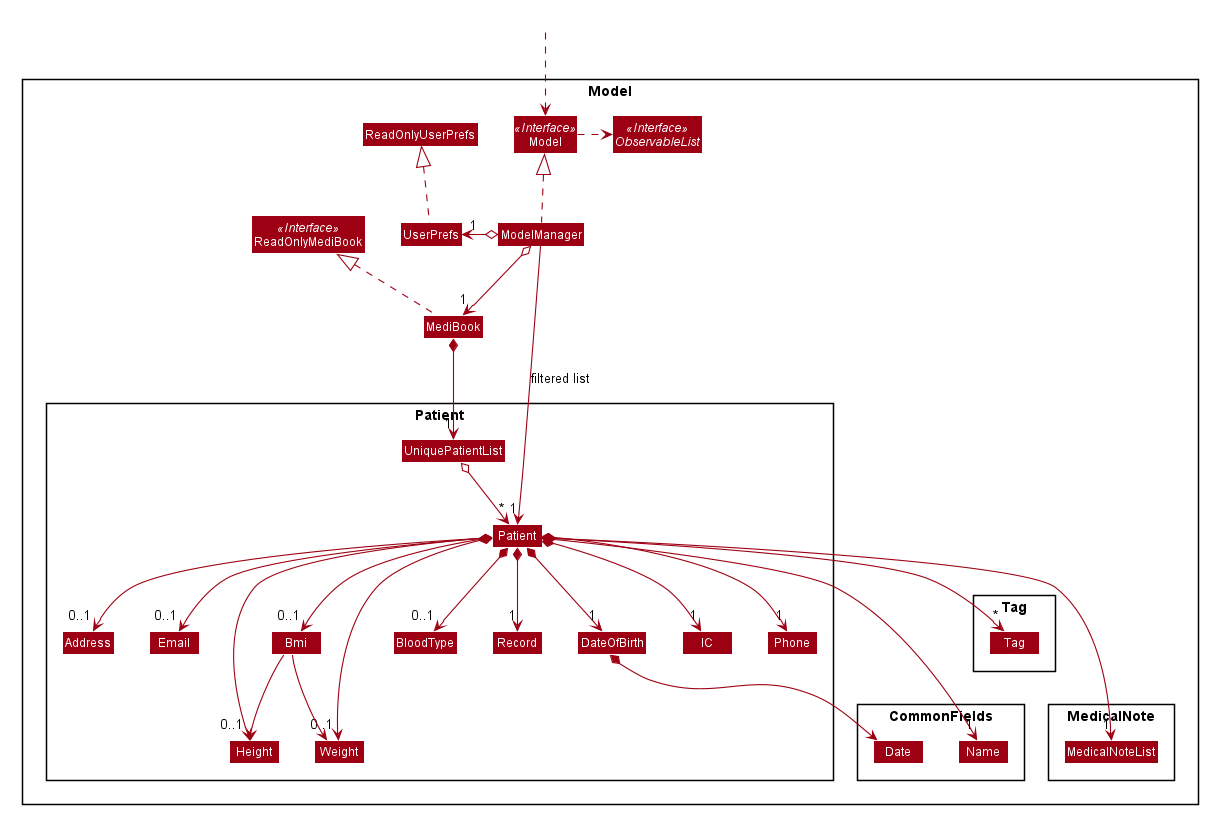

The diagram above was rendered by PlantUML. Its source (embedded in the PNG):
@startuml








skinparam BackgroundColor #FFFFFFF

skinparam Shadowing false

skinparam Class {
    FontColor #FFFFFF
    BorderThickness 1
    BorderColor #FFFFFF
    StereotypeFontColor #FFFFFF
    FontName Arial
}

skinparam Actor {
    BorderColor #000000
    Color #000000
    FontName Arial
}

skinparam Sequence {
    MessageAlign center
    BoxFontSize 15
    BoxPadding 0
    BoxFontColor #FFFFFF
    FontName Arial
}

skinparam Participant {
    FontColor #FFFFFFF
    Padding 20
}

skinparam MinClassWidth 50
skinparam ParticipantPadding 10
skinparam Shadowing false
skinparam DefaultTextAlignment center
skinparam packageStyle Rectangle

hide footbox
hide members
hide circle
skinparam arrowThickness 1.1
skinparam arrowColor #9D0012
skinparam classBackgroundColor #9D0012

Package Model <<Rectangle>>{
Interface ReadOnlyMediBook <<Interface>>
Interface Model <<Interface>>
Interface ObservableList <<Interface>>
Class MediBook
Class ReadOnlyMediBook
Class Model
Class ModelManager
Class UserPrefs
Class ReadOnlyUserPrefs

Package Patient {
Class Patient
Class IC
Class DateOfBirth
Class Height
Class Weight
Class Bmi
Class BloodType
Class Address
Class Email
Class Phone
Class Record
Class UniquePatientList
}

Package CommonFields {
Class Date
Class Name
}

Package Tag {
Class Tag
}

Package MedicalNote {
Class MedicalNoteList
}
}

Class HiddenOutside #FFFFFF
HiddenOutside ..> Model

MediBook .up.|> ReadOnlyMediBook

ModelManager .up.|> Model
Model .right.> ObservableList
ModelManager o--> "1" MediBook
ModelManager o-left-> "1" UserPrefs
UserPrefs .up.|> ReadOnlyUserPrefs

MediBook *--> "1" UniquePatientList
UniquePatientList o--> "*" Patient
Patient *--> "1" IC
Patient *--> "1" DateOfBirth
Patient *--> "1" Name
Patient *--> "1" Phone
Patient *--> "0..1" Email
Patient *--> "0..1" Address
Patient *--> "0..1" Height
Patient *--> "0..1" Weight
Patient *--> "0..1" BloodType
Patient *--> "0..1" Bmi
Patient *--> "*" Tag
Patient *--> "1" MedicalNoteList
Patient *--> "1" Record
Bmi --> Height
Bmi --> Weight

DateOfBirth *--> Date

DateOfBirth -[hidden]down-> Date
Date -[hidden]right-> Name

IC -[hidden]right-> Name
DateOfBirth -[hidden]right-> Phone
Phone -[hidden]right-> Address
Address -[hidden]right-> Email
Bmi -[hidden]down-> Height
Bmi -[hidden]down-> Weight
Tag -[hidden]down-> MedicalNoteList


ModelManager -->"1" Patient : filtered list
@enduml